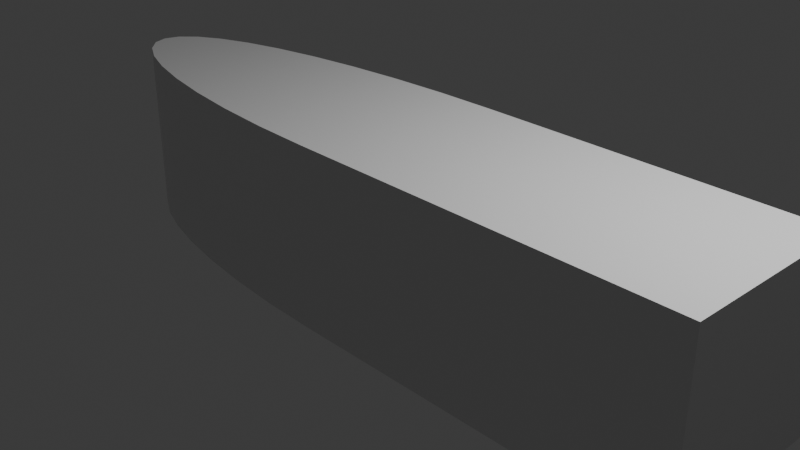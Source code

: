 # Source: SmoothGuy.blend  (saved by Blender 4.1.24; exported with 4.5.12 LTS)
import bpy
from mathutils import Matrix  # noqa: F401  (used for matrix-valued properties, if any)

bpy.ops.wm.read_factory_settings(use_empty=True)
scene = bpy.context.scene
scene.name = 'Scene'

# ---- collections
col_collection = bpy.data.collections.new('Collection'); scene.collection.children.link(col_collection)

# ---- materials (node trees are filled in below, after node groups)
mat_material = bpy.data.materials.new('Material')
mat_material.alpha_threshold = 0.0
mat_material.use_transparent_shadow = False
mat_material.roughness = 0.5
mat_material.line_color = (0.0, 0.0, 0.0, 1.0)

# ---- material node trees
mat_material.use_nodes = True; mat_material.node_tree.nodes.clear()
_N = mat_material.node_tree.nodes; _L = mat_material.node_tree.links
n0 = _N.new('ShaderNodeOutputMaterial'); n0.name = 'Material Output'; n0.location = (300, 300)
n1 = _N.new('ShaderNodeBsdfPrincipled'); n1.name = 'Principled BSDF'; n1.location = (10, 300)
n1.inputs[3].default_value = 1.45
_L.new(n1.outputs[0], n0.inputs[0])
n0.is_active_output = True

# ---- world
world_world = bpy.data.worlds.new('World'); scene.world = world_world
world_world.use_nodes = True; world_world.node_tree.nodes.clear()
_N = world_world.node_tree.nodes; _L = world_world.node_tree.links
n0 = _N.new('ShaderNodeOutputWorld'); n0.name = 'World Output'; n0.location = (300, 300)
n1 = _N.new('ShaderNodeBackground'); n1.name = 'Background'; n1.location = (10, 300)
n1.inputs[0].default_value = (0.05088, 0.05088, 0.05088, 1.0)
_L.new(n1.outputs[0], n0.inputs[0])
n0.is_active_output = True
world_world.color = (0.05088, 0.05088, 0.05088)
world_world.use_sun_shadow = False
world_world.sun_shadow_jitter_overblur = 0.0

# ---- cameras
cam_camera = bpy.data.cameras.new('Camera')
cam_camera.clip_end = 100.0
cam_camera.ortho_scale = 7.314

# ---- lights
light_light = bpy.data.lights.new('Light', 'POINT')
light_light.transmission_factor = 0.0
light_light.energy = 1000.0
light_light.shadow_soft_size = 0.1
light_light.shadow_maximum_resolution = 0.006
light_light.use_absolute_resolution = True

# ---- meshes
me_cube = bpy.data.meshes.new('Cube')
me_cube.from_pydata([(1.0, 1.0, 1.0), (1.0, 1.0, -1.0), (1.0, -1.0, 1.0), (1.0, -1.0, -1.0), (0.0685, 1.0, 1.0), (-1.0, -0.0685, 1.0), (-0.09865, 0.9868, 1.0), (-0.2617, 0.9477, 1.0), (-0.4166, 0.8835, 1.0), (-0.5595, 0.7959, 1.0), (-0.687, 0.687, 1.0), (-0.7959, 0.5595, 1.0), (-0.8835, 0.4166, 1.0), (-0.9477, 0.2617, 1.0), (-0.9868, 0.09865, 1.0), (-1.0, -0.0685, -1.0), (0.0685, 1.0, -1.0), (-0.9868, 0.09865, -1.0), (-0.9477, 0.2617, -1.0), (-0.8835, 0.4166, -1.0), (-0.7959, 0.5595, -1.0), (-0.687, 0.687, -1.0), (-0.5595, 0.7959, -1.0), (-0.4166, 0.8835, -1.0), (-0.2617, 0.9477, -1.0), (-0.09865, 0.9868, -1.0), (-1.0, -0.0715, 1.0), (-0.0715, -1.0, 1.0), (-0.9859, -0.2327, 1.0), (-0.944, -0.3891, 1.0), (-0.8756, -0.5358, 1.0), (-0.7828, -0.6683, 1.0), (-0.6683, -0.7828, 1.0), (-0.5358, -0.8756, 1.0), (-0.3891, -0.944, 1.0), (-0.2327, -0.9859, 1.0), (-0.0715, -1.0, -1.0), (-1.0, -0.0715, -1.0), (-0.2327, -0.9859, -1.0), (-0.3891, -0.944, -1.0), (-0.5358, -0.8756, -1.0), (-0.6683, -0.7828, -1.0), (-0.7828, -0.6683, -1.0), (-0.8756, -0.5358, -1.0), (-0.944, -0.3891, -1.0), (-0.9859, -0.2327, -1.0)], [], [(0, 4, 6, 7, 8, 9, 10, 11, 12, 13, 14, 5, 26, 28, 29, 30, 31, 32, 33, 34, 35, 27, 2), (15, 17, 18, 19, 20, 21, 22, 23, 24, 25, 16, 1, 3, 36, 38, 39, 40, 41, 42, 43, 44, 45, 37), (1, 0, 2, 3), (3, 2, 27, 36), (4, 16, 25, 6), (6, 25, 24, 7), (7, 24, 23, 8), (8, 23, 22, 9), (9, 22, 21, 10), (10, 21, 20, 11), (11, 20, 19, 12), (12, 19, 18, 13), (13, 18, 17, 14), (14, 17, 15, 5), (16, 4, 0, 1), (36, 27, 35, 38), (38, 35, 34, 39), (39, 34, 33, 40), (40, 33, 32, 41), (41, 32, 31, 42), (42, 31, 30, 43), (43, 30, 29, 44), (44, 29, 28, 45), (45, 28, 26, 37), (37, 26, 5, 15)])
_uv = me_cube.uv_layers.new(name='UVMap')
_uv.uv.foreach_set('vector', [0.625, 0.5, 0.7414, 0.5, 0.7623, 0.5016, 0.7827, 0.5065, 0.8021, 0.5146, 0.8199, 0.5255, 0.8359, 0.5391, 0.8495, 0.5551, 0.8604, 0.5729, 0.8685, 0.5923, 0.8734, 0.6127, 0.875, 0.6336, 0.875, 0.6339, 0.8732, 0.6541, 0.868, 0.6736, 0.8595, 0.692, 0.8478, 0.7085, 0.8335, 0.7228, 0.817, 0.7345, 0.7986, 0.743, 0.7791, 0.7482, 0.7589, 0.75, 0.625, 0.75, 0.125, 0.6336, 0.1266, 0.6127, 0.1315, 0.5923, 0.1396, 0.5729, 0.1505, 0.5551, 0.1641, 0.5391, 0.1801, 0.5255, 0.1979, 0.5146, 0.2173, 0.5065, 0.2377, 0.5016, 0.2586, 0.5, 0.375, 0.5, 0.375, 0.75, 0.2411, 0.75, 0.2209, 0.7482, 0.2014, 0.743, 0.183, 0.7345, 0.1665, 0.7228, 0.1522, 0.7085, 0.1405, 0.692, 0.132, 0.6736, 0.1268, 0.6541, 0.125, 0.6339, 0.375, 0.5, 0.625, 0.5, 0.625, 0.75, 0.375, 0.75, 0.375, 0.75, 0.625, 0.75, 0.625, 0.8839, 0.375, 0.8839, 0.625, 0.3836, 0.375, 0.3836, 0.375, 0.3627, 0.625, 0.3627, 0.625, 0.3627, 0.375, 0.3627, 0.375, 0.3423, 0.625, 0.3423, 0.625, 0.3423, 0.375, 0.3423, 0.375, 0.3229, 0.625, 0.3229, 0.625, 0.3229, 0.375, 0.3229, 0.375, 0.3051, 0.625, 0.3051, 0.625, 0.3051, 0.375, 0.3051, 0.375, 0.25, 0.625, 0.25, 0.625, 0.25, 0.375, 0.25, 0.375, 0.1949, 0.625, 0.1949, 0.625, 0.1949, 0.375, 0.1949, 0.375, 0.1771, 0.625, 0.1771, 0.625, 0.1771, 0.375, 0.1771, 0.375, 0.1577, 0.625, 0.1577, 0.625, 0.1577, 0.375, 0.1577, 0.375, 0.1373, 0.625, 0.1373, 0.625, 0.1373, 0.375, 0.1373, 0.375, 0.1164, 0.625, 0.1164, 0.375, 0.3836, 0.625, 0.3836, 0.625, 0.5, 0.375, 0.5, 0.375, 0.8839, 0.625, 0.8839, 0.625, 0.9041, 0.375, 0.9041, 0.375, 0.9041, 0.625, 0.9041, 0.625, 0.9236, 0.375, 0.9236, 0.375, 0.9236, 0.625, 0.9236, 0.625, 0.942, 0.375, 0.942, 0.375, 0.942, 0.625, 0.942, 0.625, 1.0, 0.375, 1.0, 0.375, 0.0, 0.625, 0.0, 0.625, 0.04146, 0.375, 0.04146, 0.375, 0.04146, 0.625, 0.04146, 0.625, 0.05803, 0.375, 0.05803, 0.375, 0.05803, 0.625, 0.05803, 0.625, 0.07637, 0.375, 0.07637, 0.375, 0.07637, 0.625, 0.07637, 0.625, 0.09591, 0.375, 0.09591, 0.375, 0.09591, 0.625, 0.09591, 0.625, 0.1161, 0.375, 0.1161, 0.375, 0.1161, 0.625, 0.1161, 0.625, 0.1164, 0.375, 0.1164])
me_cube.materials.append(mat_material)
me_cube.use_mirror_vertex_groups = False
me_cube.update()

# ---- objects
ob_cube = bpy.data.objects.new('Cube', me_cube)
ob_light = bpy.data.objects.new('Light', light_light)
ob_camera = bpy.data.objects.new('Camera', cam_camera)

# ---- transforms, parenting, visibility, modifiers, constraints
ob_cube.location = (0.0, 0.0, 0.0)
ob_cube.scale = (4.051, 1.0, 1.0)
ob_cube.lock_rotations_4d = False
ob_cube.empty_display_type = 'ARROWS'
ob_cube.lineart.crease_threshold = 0.0
ob_light.location = (4.076, 1.005, 5.904)
ob_light.rotation_euler = (0.6503, 0.05522, 1.866)
ob_light.lock_rotations_4d = False
ob_light.empty_display_type = 'ARROWS'
ob_light.color = (0.0, 0.0, 0.0, 0.0)
ob_light.lineart.crease_threshold = 0.0
ob_camera.location = (7.359, -6.926, 4.958)
ob_camera.rotation_euler = (1.109, 0.0, 0.8149)
ob_camera.lock_rotations_4d = False
ob_camera.empty_display_type = 'ARROWS'
ob_camera.color = (0.0, 0.0, 0.0, 0.0)
ob_camera.display_type = 'WIRE'
ob_camera.lineart.crease_threshold = 0.0

# ---- collection membership
col_collection.objects.link(ob_cube)
col_collection.objects.link(ob_light)
col_collection.objects.link(ob_camera)

# ---- scene / render settings (as saved in the file)
scene.camera = ob_camera
scene.frame_start = 1; scene.frame_end = 250; scene.frame_set(1)
scene.render.engine = 'BLENDER_EEVEE_NEXT'
scene.cycles.sampling_pattern = 'TABULATED_SOBOL'
scene.eevee.ray_tracing_options.trace_max_roughness = 0.0
bpy.context.view_layer.update()
